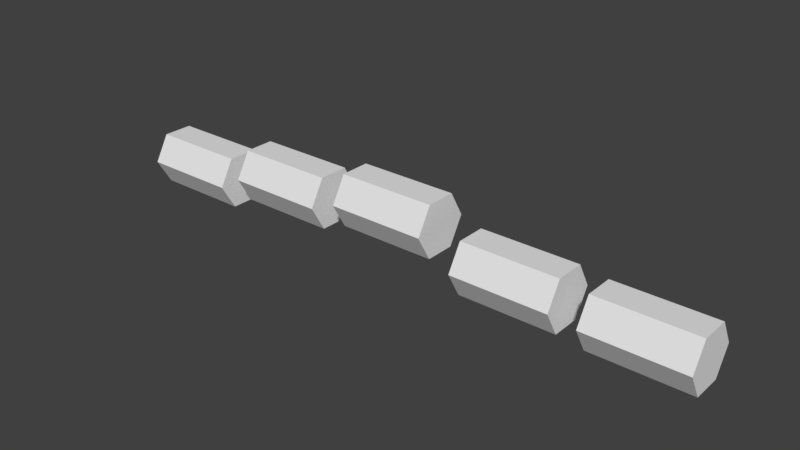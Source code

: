 # Source: Spine.blend  (saved by Blender 2.79.0; exported with 4.5.12 LTS)
import bpy
from mathutils import Matrix  # noqa: F401  (used for matrix-valued properties, if any)

bpy.ops.wm.read_factory_settings(use_empty=True)
scene = bpy.context.scene
scene.name = 'Scene'

# ---- collections
col_collection_1 = bpy.data.collections.new('Collection 1'); scene.collection.children.link(col_collection_1)

# ---- world
world_world = bpy.data.worlds.new('World'); scene.world = world_world
world_world.color = (0.05088, 0.05088, 0.05088)
world_world.use_sun_shadow = False
world_world.sun_shadow_jitter_overblur = 0.0
world_world.cycles.sampling_method = 'MANUAL'

# ---- meshes
me_cylinder_002 = bpy.data.meshes.new('Cylinder.002')
me_cylinder_002.from_pydata([(-0.2456, 0.1501, 1.997e-09), (0.2456, 0.1501, 1.997e-09), (-0.2456, 0.07506, -0.13), (0.2456, 0.07507, -0.13), (-0.2456, -0.07507, -0.13), (0.2456, -0.07507, -0.13), (-0.2456, -0.1501, -1.59e-08), (0.2456, -0.1501, -3.38e-08), (-0.2456, -0.07507, 0.13), (0.2456, -0.07507, 0.13), (-0.2456, 0.07506, 0.13), (0.2456, 0.07506, 0.13), (-0.8693, 0.1501, 0.01949), (-0.3781, 0.1501, 0.01949), (-0.8693, 0.07506, -0.1105), (-0.3781, 0.07507, -0.1105), (-0.8693, -0.07507, -0.1105), (-0.3781, -0.07507, -0.1105), (-0.8693, -0.1501, 0.01949), (-0.3781, -0.1501, 0.01949), (-0.8693, -0.07507, 0.1495), (-0.3781, -0.07507, 0.1495), (-0.8693, 0.07506, 0.1495), (-0.3781, 0.07506, 0.1495), (-1.522, 0.1501, 0.1364), (-1.031, 0.1501, 0.1364), (-1.522, 0.07506, 0.006416), (-1.031, 0.07507, 0.006416), (-1.522, -0.07507, 0.006416), (-1.031, -0.07507, 0.006416), (-1.522, -0.1501, 0.1364), (-1.031, -0.1501, 0.1364), (-1.522, -0.07507, 0.2664), (-1.031, -0.07507, 0.2664), (-1.522, 0.07506, 0.2664), (-1.031, 0.07506, 0.2664), (-2.146, 0.1501, 0.07796), (-1.655, 0.1501, 0.07796), (-2.146, 0.07506, -0.05206), (-1.655, 0.07507, -0.05206), (-2.146, -0.07507, -0.05206), (-1.655, -0.07507, -0.05206), (-2.146, -0.1501, 0.07796), (-1.655, -0.1501, 0.07796), (-2.146, -0.07507, 0.208), (-1.655, -0.07507, 0.208), (-2.146, 0.07506, 0.208), (-1.655, 0.07506, 0.208), (-2.76, 0.1501, -7.451e-09), (-2.269, 0.1501, -7.451e-09), (-2.76, 0.07506, -0.13), (-2.269, 0.07507, -0.13), (-2.76, -0.07507, -0.13), (-2.269, -0.07507, -0.13), (-2.76, -0.1501, -2.235e-08), (-2.269, -0.1501, -3.725e-08), (-2.76, -0.07507, 0.13), (-2.269, -0.07507, 0.13), (-2.76, 0.07506, 0.13), (-2.269, 0.07506, 0.13)], [], [(0, 1, 3, 2), (2, 3, 5, 4), (4, 5, 7, 6), (6, 7, 9, 8), (3, 1, 11, 9, 7, 5), (8, 9, 11, 10), (10, 11, 1, 0), (0, 2, 4, 6, 8, 10), (12, 13, 15, 14), (14, 15, 17, 16), (16, 17, 19, 18), (18, 19, 21, 20), (15, 13, 23, 21, 19, 17), (20, 21, 23, 22), (22, 23, 13, 12), (12, 14, 16, 18, 20, 22), (24, 25, 27, 26), (26, 27, 29, 28), (28, 29, 31, 30), (30, 31, 33, 32), (27, 25, 35, 33, 31, 29), (32, 33, 35, 34), (34, 35, 25, 24), (24, 26, 28, 30, 32, 34), (36, 37, 39, 38), (38, 39, 41, 40), (40, 41, 43, 42), (42, 43, 45, 44), (39, 37, 47, 45, 43, 41), (44, 45, 47, 46), (46, 47, 37, 36), (36, 38, 40, 42, 44, 46), (48, 49, 51, 50), (50, 51, 53, 52), (52, 53, 55, 54), (54, 55, 57, 56), (51, 49, 59, 57, 55, 53), (56, 57, 59, 58), (58, 59, 49, 48), (48, 50, 52, 54, 56, 58)])
me_cylinder_002.use_remesh_preserve_volume = False
me_cylinder_002.use_remesh_preserve_attributes = False
me_cylinder_002.use_mirror_vertex_groups = False
me_cylinder_002.update()

# ---- objects
ob_cylinder_002 = bpy.data.objects.new('Cylinder.002', me_cylinder_002)

# ---- transforms, parenting, visibility, modifiers, constraints
ob_cylinder_002.location = (0.0, 0.0, 4.967e-08)
ob_cylinder_002.lineart.crease_threshold = 0.0

# ---- collection membership
col_collection_1.objects.link(ob_cylinder_002)

# ---- scene / render settings (as saved in the file)
scene.frame_start = 1; scene.frame_end = 250; scene.frame_set(1)
scene.render.engine = 'BLENDER_EEVEE_NEXT'
scene.render.resolution_percentage = 50
scene.render.dither_intensity = 0.0
scene.cycles.use_denoising = False
scene.cycles.samples = 128
scene.cycles.sampling_pattern = 'TABULATED_SOBOL'
scene.cycles.use_adaptive_sampling = False
scene.cycles.use_light_tree = False
scene.cycles.blur_glossy = 0.0
scene.cycles.sample_clamp_indirect = 0.0
scene.view_settings.view_transform = 'Standard'
bpy.context.view_layer.update()

# ---- added for rendering (the .blend has no active camera and no usable light): camera, sun
cam_auto = bpy.data.cameras.new('AutoCamera')
cam_auto.lens = 50.0
cam_auto.sensor_width = 36.0
cam_auto.clip_end = 1000.0
ob_auto_camera = bpy.data.objects.new('AutoCamera', cam_auto)
scene.collection.objects.link(ob_auto_camera)
ob_auto_camera.location = (1.56135, -3.38218, 2.323)
ob_auto_camera.rotation_euler = (1.09748, -7.21219e-08, 0.694738)
scene.camera = ob_auto_camera
light_auto_sun = bpy.data.lights.new('AutoSun', 'SUN')
light_auto_sun.energy = 3.0
light_auto_sun.angle = 0.0523599
ob_auto_sun = bpy.data.objects.new('AutoSun', light_auto_sun)
scene.collection.objects.link(ob_auto_sun)
ob_auto_sun.rotation_euler = (0.872665, 0.174533, 0.523599)
bpy.context.view_layer.update()
